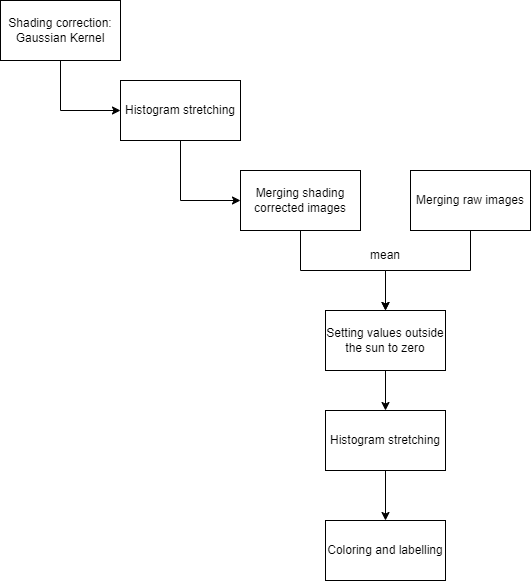

The diagram above was exported from draw.io. Its source (the exported page's mxGraphModel, read from the mxfile embedded in the PNG):
<mxGraphModel dx="1434" dy="900" grid="1" gridSize="10" guides="1" tooltips="1" connect="1" arrows="1" fold="1" page="1" pageScale="1" pageWidth="850" pageHeight="1100" math="0" shadow="0">
  <root>
    <mxCell id="0" />
    <mxCell id="1" parent="0" />
    <mxCell id="H-xnhVjbndR44eoOnq7G-22" style="edgeStyle=orthogonalEdgeStyle;rounded=0;orthogonalLoop=1;jettySize=auto;html=1;entryX=0;entryY=0.5;entryDx=0;entryDy=0;" edge="1" parent="1" source="H-xnhVjbndR44eoOnq7G-11" target="H-xnhVjbndR44eoOnq7G-12">
      <mxGeometry relative="1" as="geometry" />
    </mxCell>
    <mxCell id="H-xnhVjbndR44eoOnq7G-11" value="Shading correction: Gaussian Kernel" style="rounded=0;whiteSpace=wrap;html=1;" vertex="1" parent="1">
      <mxGeometry x="40" y="20" width="120" height="60" as="geometry" />
    </mxCell>
    <mxCell id="H-xnhVjbndR44eoOnq7G-21" style="edgeStyle=orthogonalEdgeStyle;rounded=0;orthogonalLoop=1;jettySize=auto;html=1;exitX=0.5;exitY=1;exitDx=0;exitDy=0;entryX=0;entryY=0.5;entryDx=0;entryDy=0;" edge="1" parent="1" source="H-xnhVjbndR44eoOnq7G-12" target="H-xnhVjbndR44eoOnq7G-14">
      <mxGeometry relative="1" as="geometry" />
    </mxCell>
    <mxCell id="H-xnhVjbndR44eoOnq7G-12" value="Histogram stretching" style="rounded=0;whiteSpace=wrap;html=1;" vertex="1" parent="1">
      <mxGeometry x="160" y="100" width="120" height="60" as="geometry" />
    </mxCell>
    <mxCell id="H-xnhVjbndR44eoOnq7G-19" style="edgeStyle=orthogonalEdgeStyle;rounded=0;orthogonalLoop=1;jettySize=auto;html=1;exitX=0.5;exitY=1;exitDx=0;exitDy=0;" edge="1" parent="1" source="H-xnhVjbndR44eoOnq7G-14" target="H-xnhVjbndR44eoOnq7G-16">
      <mxGeometry relative="1" as="geometry" />
    </mxCell>
    <mxCell id="H-xnhVjbndR44eoOnq7G-14" value="Merging shading corrected images" style="rounded=0;whiteSpace=wrap;html=1;" vertex="1" parent="1">
      <mxGeometry x="280" y="190" width="120" height="60" as="geometry" />
    </mxCell>
    <mxCell id="H-xnhVjbndR44eoOnq7G-20" style="edgeStyle=orthogonalEdgeStyle;rounded=0;orthogonalLoop=1;jettySize=auto;html=1;exitX=0.5;exitY=1;exitDx=0;exitDy=0;entryX=0.5;entryY=0;entryDx=0;entryDy=0;" edge="1" parent="1" source="H-xnhVjbndR44eoOnq7G-15" target="H-xnhVjbndR44eoOnq7G-16">
      <mxGeometry relative="1" as="geometry" />
    </mxCell>
    <mxCell id="H-xnhVjbndR44eoOnq7G-15" value="Merging raw images" style="rounded=0;whiteSpace=wrap;html=1;" vertex="1" parent="1">
      <mxGeometry x="450" y="190" width="120" height="60" as="geometry" />
    </mxCell>
    <mxCell id="H-xnhVjbndR44eoOnq7G-25" style="edgeStyle=orthogonalEdgeStyle;rounded=0;orthogonalLoop=1;jettySize=auto;html=1;exitX=0.5;exitY=1;exitDx=0;exitDy=0;entryX=0.5;entryY=0;entryDx=0;entryDy=0;" edge="1" parent="1" source="H-xnhVjbndR44eoOnq7G-16" target="H-xnhVjbndR44eoOnq7G-24">
      <mxGeometry relative="1" as="geometry" />
    </mxCell>
    <mxCell id="H-xnhVjbndR44eoOnq7G-16" value="Setting values outside the sun to zero" style="rounded=0;whiteSpace=wrap;html=1;" vertex="1" parent="1">
      <mxGeometry x="365" y="330" width="120" height="60" as="geometry" />
    </mxCell>
    <mxCell id="H-xnhVjbndR44eoOnq7G-23" value="mean" style="text;html=1;align=center;verticalAlign=middle;whiteSpace=wrap;rounded=0;" vertex="1" parent="1">
      <mxGeometry x="395" y="260" width="60" height="30" as="geometry" />
    </mxCell>
    <mxCell id="H-xnhVjbndR44eoOnq7G-27" style="edgeStyle=orthogonalEdgeStyle;rounded=0;orthogonalLoop=1;jettySize=auto;html=1;exitX=0.5;exitY=1;exitDx=0;exitDy=0;entryX=0.5;entryY=0;entryDx=0;entryDy=0;" edge="1" parent="1" source="H-xnhVjbndR44eoOnq7G-24" target="H-xnhVjbndR44eoOnq7G-26">
      <mxGeometry relative="1" as="geometry" />
    </mxCell>
    <mxCell id="H-xnhVjbndR44eoOnq7G-24" value="Histogram stretching" style="rounded=0;whiteSpace=wrap;html=1;" vertex="1" parent="1">
      <mxGeometry x="365" y="430" width="120" height="60" as="geometry" />
    </mxCell>
    <mxCell id="H-xnhVjbndR44eoOnq7G-26" value="Coloring and labelling" style="rounded=0;whiteSpace=wrap;html=1;" vertex="1" parent="1">
      <mxGeometry x="365" y="540" width="120" height="60" as="geometry" />
    </mxCell>
  </root>
</mxGraphModel>